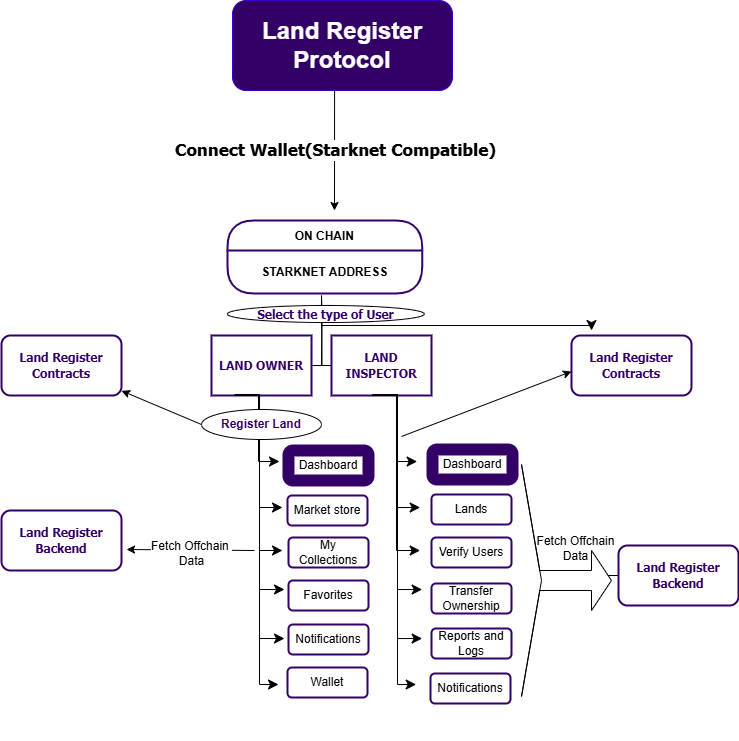

The diagram above was exported from draw.io. Its source (the exported page's mxGraphModel, read from the mxfile embedded in the PNG):
<mxGraphModel dx="880" dy="460" grid="1" gridSize="10" guides="1" tooltips="1" connect="1" arrows="1" fold="1" page="1" pageScale="1" pageWidth="827" pageHeight="1169" math="0" shadow="0">
  <root>
    <mxCell id="0" />
    <mxCell id="1" parent="0" />
    <mxCell id="oEjzLHCNl0Mb_1AY9sso-1" value="&lt;h1&gt;Land Register Protocol&lt;/h1&gt;" style="rounded=1;whiteSpace=wrap;html=1;fillColor=#330066;fontColor=#ffffff;strokeColor=#3700CC;" vertex="1" parent="1">
      <mxGeometry x="321" y="40" width="220" height="90" as="geometry" />
    </mxCell>
    <mxCell id="oEjzLHCNl0Mb_1AY9sso-5" value="" style="endArrow=classic;html=1;rounded=0;fontStyle=1;exitX=0.464;exitY=1;exitDx=0;exitDy=0;exitPerimeter=0;" edge="1" parent="1" source="oEjzLHCNl0Mb_1AY9sso-1">
      <mxGeometry relative="1" as="geometry">
        <mxPoint x="411.31999999999994" y="132.97000000000003" as="sourcePoint" />
        <mxPoint x="423" y="250" as="targetPoint" />
      </mxGeometry>
    </mxCell>
    <mxCell id="oEjzLHCNl0Mb_1AY9sso-6" value="&lt;font face=&quot;Tahoma&quot;&gt;&lt;span style=&quot;font-size: 17px;&quot;&gt;Connect Wallet(Starknet Compatible)&lt;/span&gt;&lt;/font&gt;" style="edgeLabel;resizable=0;html=1;;align=center;verticalAlign=middle;fontColor=#000000;fontStyle=1" connectable="0" vertex="1" parent="oEjzLHCNl0Mb_1AY9sso-5">
      <mxGeometry relative="1" as="geometry" />
    </mxCell>
    <mxCell id="oEjzLHCNl0Mb_1AY9sso-15" value="ON CHAIN" style="swimlane;fontStyle=1;align=center;verticalAlign=middle;childLayout=stackLayout;horizontal=1;startSize=30;horizontalStack=0;resizeParent=0;resizeLast=1;container=0;fontColor=#000000;collapsible=0;rounded=1;arcSize=30;strokeColor=#330066;fillColor=#FFFFFF;swimlaneFillColor=#FFFFFF;dropTarget=0;strokeWidth=2;" vertex="1" parent="1">
      <mxGeometry x="316" y="260" width="194.67" height="73" as="geometry" />
    </mxCell>
    <mxCell id="oEjzLHCNl0Mb_1AY9sso-16" value="&lt;b&gt;STARKNET ADDRESS&lt;/b&gt;" style="text;html=1;strokeColor=none;fillColor=none;align=center;verticalAlign=middle;spacingLeft=4;spacingRight=4;whiteSpace=wrap;overflow=hidden;rotatable=0;fontColor=#000000;" vertex="1" parent="oEjzLHCNl0Mb_1AY9sso-15">
      <mxGeometry y="30" width="194.67" height="43" as="geometry" />
    </mxCell>
    <mxCell id="oEjzLHCNl0Mb_1AY9sso-98" value="&lt;b&gt;STARKNET ADDRESS&lt;/b&gt;" style="text;html=1;strokeColor=none;fillColor=none;align=center;verticalAlign=middle;spacingLeft=4;spacingRight=4;whiteSpace=wrap;overflow=hidden;rotatable=0;fontColor=#000000;" vertex="1" parent="oEjzLHCNl0Mb_1AY9sso-15">
      <mxGeometry y="73" width="194.67" as="geometry" />
    </mxCell>
    <mxCell id="oEjzLHCNl0Mb_1AY9sso-21" value="" style="ellipse;whiteSpace=wrap;html=1;align=center;aspect=fixed;fillColor=none;strokeColor=none;resizable=0;perimeter=centerPerimeter;rotatable=0;allowArrows=0;points=[];outlineConnect=1;" vertex="1" parent="1">
      <mxGeometry x="414" y="450" width="10" height="10" as="geometry" />
    </mxCell>
    <mxCell id="oEjzLHCNl0Mb_1AY9sso-36" value="" style="edgeStyle=orthogonalEdgeStyle;sourcePerimeterSpacing=0;targetPerimeterSpacing=0;startArrow=none;endArrow=none;rounded=0;targetPortConstraint=eastwest;sourcePortConstraint=northsouth;curved=0;rounded=0;" edge="1" target="oEjzLHCNl0Mb_1AY9sso-38" parent="1">
      <mxGeometry relative="1" as="geometry">
        <mxPoint x="410" y="335" as="sourcePoint" />
      </mxGeometry>
    </mxCell>
    <mxCell id="oEjzLHCNl0Mb_1AY9sso-37" value="" style="edgeStyle=orthogonalEdgeStyle;sourcePerimeterSpacing=0;targetPerimeterSpacing=0;startArrow=none;endArrow=none;rounded=0;targetPortConstraint=eastwest;sourcePortConstraint=northsouth;curved=0;rounded=0;" edge="1" target="oEjzLHCNl0Mb_1AY9sso-39" parent="1">
      <mxGeometry relative="1" as="geometry">
        <mxPoint x="410" y="335" as="sourcePoint" />
      </mxGeometry>
    </mxCell>
    <mxCell id="oEjzLHCNl0Mb_1AY9sso-38" value="&lt;font face=&quot;Tahoma&quot; style=&quot;color: rgb(51, 0, 102);&quot;&gt;&lt;b&gt;LAND OWNER&lt;/b&gt;&lt;/font&gt;" style="whiteSpace=wrap;html=1;align=center;verticalAlign=middle;treeFolding=1;treeMoving=1;fillColor=none;strokeColor=#330066;strokeWidth=2;" vertex="1" parent="1">
      <mxGeometry x="300" y="375" width="100" height="60" as="geometry" />
    </mxCell>
    <mxCell id="oEjzLHCNl0Mb_1AY9sso-39" value="&lt;font face=&quot;Tahoma&quot; style=&quot;color: rgb(51, 0, 102);&quot;&gt;&lt;b&gt;LAND INSPECTOR&lt;/b&gt;&lt;/font&gt;" style="whiteSpace=wrap;html=1;align=center;verticalAlign=middle;treeFolding=1;treeMoving=1;strokeWidth=2;strokeColor=#330066;" vertex="1" parent="1">
      <mxGeometry x="420" y="375" width="100" height="60" as="geometry" />
    </mxCell>
    <mxCell id="oEjzLHCNl0Mb_1AY9sso-63" value="&lt;b&gt;&lt;font face=&quot;Tahoma&quot; style=&quot;color: rgb(51, 0, 102);&quot;&gt;Land Register Contracts&lt;/font&gt;&lt;/b&gt;" style="rounded=1;whiteSpace=wrap;html=1;strokeWidth=2;strokeColor=light-dark(#330066, #ededed);" vertex="1" parent="1">
      <mxGeometry x="660" y="375" width="120" height="60" as="geometry" />
    </mxCell>
    <mxCell id="oEjzLHCNl0Mb_1AY9sso-67" value="" style="group" vertex="1" connectable="0" parent="1">
      <mxGeometry x="374" y="490" width="80" height="209" as="geometry" />
    </mxCell>
    <mxCell id="oEjzLHCNl0Mb_1AY9sso-50" value="Dashboard" style="rounded=1;whiteSpace=wrap;html=1;fillColor=none;strokeWidth=12;strokeColor=#330066;" vertex="1" parent="oEjzLHCNl0Mb_1AY9sso-67">
      <mxGeometry x="3" width="80" height="30" as="geometry" />
    </mxCell>
    <mxCell id="oEjzLHCNl0Mb_1AY9sso-51" value="Market store" style="rounded=1;whiteSpace=wrap;html=1;fillColor=none;strokeWidth=2;strokeColor=#330066;" vertex="1" parent="oEjzLHCNl0Mb_1AY9sso-67">
      <mxGeometry x="2" y="45" width="80" height="30" as="geometry" />
    </mxCell>
    <mxCell id="oEjzLHCNl0Mb_1AY9sso-59" value="My Collections" style="rounded=1;whiteSpace=wrap;html=1;fillColor=none;strokeColor=#330066;strokeWidth=2;" vertex="1" parent="oEjzLHCNl0Mb_1AY9sso-67">
      <mxGeometry x="3" y="87" width="80" height="30" as="geometry" />
    </mxCell>
    <mxCell id="oEjzLHCNl0Mb_1AY9sso-61" value="Favorites" style="rounded=1;whiteSpace=wrap;html=1;fillColor=none;strokeColor=#330066;strokeWidth=2;" vertex="1" parent="oEjzLHCNl0Mb_1AY9sso-67">
      <mxGeometry x="3" y="130" width="80" height="30" as="geometry" />
    </mxCell>
    <mxCell id="oEjzLHCNl0Mb_1AY9sso-62" value="Notifications" style="rounded=1;whiteSpace=wrap;html=1;strokeColor=#330066;strokeWidth=2;" vertex="1" parent="oEjzLHCNl0Mb_1AY9sso-67">
      <mxGeometry x="3" y="174" width="80" height="30" as="geometry" />
    </mxCell>
    <mxCell id="oEjzLHCNl0Mb_1AY9sso-69" value="" style="group" vertex="1" connectable="0" parent="1">
      <mxGeometry x="520" y="489" width="80" height="209" as="geometry" />
    </mxCell>
    <mxCell id="oEjzLHCNl0Mb_1AY9sso-70" value="Dashboard" style="rounded=1;whiteSpace=wrap;html=1;strokeColor=#330066;fillColor=none;strokeWidth=12;" vertex="1" parent="oEjzLHCNl0Mb_1AY9sso-69">
      <mxGeometry x="1" width="80" height="30" as="geometry" />
    </mxCell>
    <mxCell id="oEjzLHCNl0Mb_1AY9sso-71" value="Lands" style="rounded=1;whiteSpace=wrap;html=1;strokeWidth=2;strokeColor=#330066;" vertex="1" parent="oEjzLHCNl0Mb_1AY9sso-69">
      <mxGeometry y="45" width="80" height="30" as="geometry" />
    </mxCell>
    <mxCell id="oEjzLHCNl0Mb_1AY9sso-72" value="Verify Users" style="rounded=1;whiteSpace=wrap;html=1;fillColor=none;strokeWidth=2;strokeColor=#330066;" vertex="1" parent="oEjzLHCNl0Mb_1AY9sso-69">
      <mxGeometry y="88" width="80" height="30" as="geometry" />
    </mxCell>
    <mxCell id="oEjzLHCNl0Mb_1AY9sso-73" value="Transfer Ownership" style="rounded=1;whiteSpace=wrap;html=1;fillColor=none;strokeWidth=2;strokeColor=#330066;" vertex="1" parent="oEjzLHCNl0Mb_1AY9sso-69">
      <mxGeometry y="134" width="80" height="30" as="geometry" />
    </mxCell>
    <mxCell id="oEjzLHCNl0Mb_1AY9sso-74" value="Reports and Logs" style="rounded=1;whiteSpace=wrap;html=1;fillColor=none;strokeColor=#330066;strokeWidth=2;" vertex="1" parent="oEjzLHCNl0Mb_1AY9sso-69">
      <mxGeometry y="179" width="80" height="30" as="geometry" />
    </mxCell>
    <mxCell id="oEjzLHCNl0Mb_1AY9sso-86" value="Notifications" style="rounded=1;whiteSpace=wrap;html=1;fillColor=none;strokeWidth=2;strokeColor=#330066;" vertex="1" parent="oEjzLHCNl0Mb_1AY9sso-69">
      <mxGeometry x="-1" y="224" width="80" height="30" as="geometry" />
    </mxCell>
    <mxCell id="oEjzLHCNl0Mb_1AY9sso-76" value="Wallet" style="rounded=1;whiteSpace=wrap;html=1;fillColor=none;strokeColor=#330066;strokeWidth=2;" vertex="1" parent="1">
      <mxGeometry x="376" y="707" width="80" height="30" as="geometry" />
    </mxCell>
    <mxCell id="oEjzLHCNl0Mb_1AY9sso-78" value="" style="group" vertex="1" connectable="0" parent="1">
      <mxGeometry x="460.66999999999996" y="434" width="50" height="290.02" as="geometry" />
    </mxCell>
    <mxCell id="oEjzLHCNl0Mb_1AY9sso-54" value="" style="edgeStyle=elbowEdgeStyle;elbow=horizontal;endArrow=classic;html=1;curved=0;rounded=0;endSize=8;startSize=8;" edge="1" parent="oEjzLHCNl0Mb_1AY9sso-78">
      <mxGeometry width="50" height="50" relative="1" as="geometry">
        <mxPoint x="3" y="0.01999999999998181" as="sourcePoint" />
        <mxPoint x="45" y="67.01999999999998" as="targetPoint" />
      </mxGeometry>
    </mxCell>
    <mxCell id="oEjzLHCNl0Mb_1AY9sso-58" value="" style="edgeStyle=elbowEdgeStyle;elbow=horizontal;endArrow=classic;html=1;curved=0;rounded=0;endSize=8;startSize=8;exitX=0.15;exitY=0.983;exitDx=0;exitDy=0;exitPerimeter=0;" edge="1" parent="oEjzLHCNl0Mb_1AY9sso-78">
      <mxGeometry width="50" height="50" relative="1" as="geometry">
        <mxPoint x="2" as="sourcePoint" />
        <mxPoint x="48" y="113.01999999999998" as="targetPoint" />
      </mxGeometry>
    </mxCell>
    <mxCell id="oEjzLHCNl0Mb_1AY9sso-60" value="" style="edgeStyle=elbowEdgeStyle;elbow=horizontal;endArrow=classic;html=1;curved=0;rounded=0;endSize=8;startSize=8;exitX=0.14;exitY=0.967;exitDx=0;exitDy=0;exitPerimeter=0;" edge="1" parent="oEjzLHCNl0Mb_1AY9sso-78">
      <mxGeometry width="50" height="50" relative="1" as="geometry">
        <mxPoint x="1" y="0.03999999999996362" as="sourcePoint" />
        <mxPoint x="48" y="156.01999999999998" as="targetPoint" />
      </mxGeometry>
    </mxCell>
    <mxCell id="oEjzLHCNl0Mb_1AY9sso-65" value="" style="edgeStyle=elbowEdgeStyle;elbow=horizontal;endArrow=classic;html=1;curved=0;rounded=0;endSize=8;startSize=8;" edge="1" parent="oEjzLHCNl0Mb_1AY9sso-78">
      <mxGeometry width="50" height="50" relative="1" as="geometry">
        <mxPoint y="0.01999999999998181" as="sourcePoint" />
        <mxPoint x="50" y="195.01999999999998" as="targetPoint" />
      </mxGeometry>
    </mxCell>
    <mxCell id="oEjzLHCNl0Mb_1AY9sso-66" value="" style="edgeStyle=elbowEdgeStyle;elbow=horizontal;endArrow=classic;html=1;curved=0;rounded=0;endSize=8;startSize=8;exitX=0.12;exitY=1.083;exitDx=0;exitDy=0;exitPerimeter=0;" edge="1" parent="oEjzLHCNl0Mb_1AY9sso-78">
      <mxGeometry width="50" height="50" relative="1" as="geometry">
        <mxPoint y="1.0199999999999818" as="sourcePoint" />
        <mxPoint x="50" y="244.03999999999996" as="targetPoint" />
      </mxGeometry>
    </mxCell>
    <mxCell id="oEjzLHCNl0Mb_1AY9sso-77" value="" style="edgeStyle=elbowEdgeStyle;elbow=horizontal;endArrow=classic;html=1;curved=0;rounded=0;endSize=8;startSize=8;exitX=0.25;exitY=1;exitDx=0;exitDy=0;" edge="1" parent="oEjzLHCNl0Mb_1AY9sso-78">
      <mxGeometry width="50" height="50" relative="1" as="geometry">
        <mxPoint x="6" y="0.01999999999998181" as="sourcePoint" />
        <mxPoint x="44" y="290.02" as="targetPoint" />
      </mxGeometry>
    </mxCell>
    <mxCell id="oEjzLHCNl0Mb_1AY9sso-79" value="" style="group" vertex="1" connectable="0" parent="1">
      <mxGeometry x="323" y="433.98" width="91" height="290.02" as="geometry" />
    </mxCell>
    <mxCell id="oEjzLHCNl0Mb_1AY9sso-80" value="" style="edgeStyle=elbowEdgeStyle;elbow=horizontal;endArrow=classic;html=1;curved=0;rounded=0;endSize=8;startSize=8;" edge="1" parent="oEjzLHCNl0Mb_1AY9sso-79">
      <mxGeometry width="50" height="50" relative="1" as="geometry">
        <mxPoint x="3" y="0.01999999999998181" as="sourcePoint" />
        <mxPoint x="45" y="67.01999999999998" as="targetPoint" />
      </mxGeometry>
    </mxCell>
    <mxCell id="oEjzLHCNl0Mb_1AY9sso-81" value="" style="edgeStyle=elbowEdgeStyle;elbow=horizontal;endArrow=classic;html=1;curved=0;rounded=0;endSize=8;startSize=8;exitX=0.15;exitY=0.983;exitDx=0;exitDy=0;exitPerimeter=0;" edge="1" parent="oEjzLHCNl0Mb_1AY9sso-79">
      <mxGeometry width="50" height="50" relative="1" as="geometry">
        <mxPoint x="2" as="sourcePoint" />
        <mxPoint x="48" y="113.01999999999998" as="targetPoint" />
      </mxGeometry>
    </mxCell>
    <mxCell id="oEjzLHCNl0Mb_1AY9sso-82" value="" style="edgeStyle=elbowEdgeStyle;elbow=horizontal;endArrow=classic;html=1;curved=0;rounded=0;endSize=8;startSize=8;exitX=0.14;exitY=0.967;exitDx=0;exitDy=0;exitPerimeter=0;" edge="1" parent="oEjzLHCNl0Mb_1AY9sso-79">
      <mxGeometry width="50" height="50" relative="1" as="geometry">
        <mxPoint x="1" y="0.03999999999996362" as="sourcePoint" />
        <mxPoint x="48" y="156.01999999999998" as="targetPoint" />
      </mxGeometry>
    </mxCell>
    <mxCell id="oEjzLHCNl0Mb_1AY9sso-83" value="" style="edgeStyle=elbowEdgeStyle;elbow=horizontal;endArrow=classic;html=1;curved=0;rounded=0;endSize=8;startSize=8;" edge="1" parent="oEjzLHCNl0Mb_1AY9sso-79">
      <mxGeometry width="50" height="50" relative="1" as="geometry">
        <mxPoint y="0.01999999999998181" as="sourcePoint" />
        <mxPoint x="50" y="195.01999999999998" as="targetPoint" />
      </mxGeometry>
    </mxCell>
    <mxCell id="oEjzLHCNl0Mb_1AY9sso-84" value="" style="edgeStyle=elbowEdgeStyle;elbow=horizontal;endArrow=classic;html=1;curved=0;rounded=0;endSize=8;startSize=8;exitX=0.12;exitY=1.083;exitDx=0;exitDy=0;exitPerimeter=0;" edge="1" parent="oEjzLHCNl0Mb_1AY9sso-79">
      <mxGeometry width="50" height="50" relative="1" as="geometry">
        <mxPoint y="1.0199999999999818" as="sourcePoint" />
        <mxPoint x="50" y="244.03999999999996" as="targetPoint" />
      </mxGeometry>
    </mxCell>
    <mxCell id="oEjzLHCNl0Mb_1AY9sso-85" value="" style="edgeStyle=elbowEdgeStyle;elbow=horizontal;endArrow=classic;html=1;curved=0;rounded=0;endSize=8;startSize=8;exitX=0.25;exitY=1;exitDx=0;exitDy=0;" edge="1" parent="oEjzLHCNl0Mb_1AY9sso-79">
      <mxGeometry width="50" height="50" relative="1" as="geometry">
        <mxPoint x="6" y="0.01999999999998181" as="sourcePoint" />
        <mxPoint x="44" y="290.02" as="targetPoint" />
      </mxGeometry>
    </mxCell>
    <mxCell id="oEjzLHCNl0Mb_1AY9sso-88" value="&lt;font style=&quot;color: rgb(51, 0, 102);&quot;&gt;&lt;b&gt;Register Land&lt;/b&gt;&lt;/font&gt;" style="ellipse;whiteSpace=wrap;html=1;" vertex="1" parent="oEjzLHCNl0Mb_1AY9sso-79">
      <mxGeometry x="-33" y="15.019999999999982" width="120" height="30" as="geometry" />
    </mxCell>
    <mxCell id="oEjzLHCNl0Mb_1AY9sso-89" value="" style="endArrow=classic;html=1;rounded=0;entryX=0;entryY=0.5;entryDx=0;entryDy=0;" edge="1" parent="1">
      <mxGeometry width="50" height="50" relative="1" as="geometry">
        <mxPoint x="490" y="476" as="sourcePoint" />
        <mxPoint x="660" y="411" as="targetPoint" />
      </mxGeometry>
    </mxCell>
    <mxCell id="oEjzLHCNl0Mb_1AY9sso-100" value="" style="edgeStyle=elbowEdgeStyle;elbow=vertical;endArrow=classic;html=1;curved=0;rounded=0;endSize=8;startSize=8;" edge="1" parent="1">
      <mxGeometry width="50" height="50" relative="1" as="geometry">
        <mxPoint x="410" y="360" as="sourcePoint" />
        <mxPoint x="680" y="370" as="targetPoint" />
      </mxGeometry>
    </mxCell>
    <mxCell id="oEjzLHCNl0Mb_1AY9sso-132" value="" style="edgeStyle=orthogonalEdgeStyle;rounded=0;orthogonalLoop=1;jettySize=auto;html=1;" edge="1" parent="1" source="oEjzLHCNl0Mb_1AY9sso-101" target="oEjzLHCNl0Mb_1AY9sso-129">
      <mxGeometry relative="1" as="geometry" />
    </mxCell>
    <mxCell id="oEjzLHCNl0Mb_1AY9sso-133" value="" style="edgeStyle=orthogonalEdgeStyle;rounded=0;orthogonalLoop=1;jettySize=auto;html=1;" edge="1" parent="1" source="oEjzLHCNl0Mb_1AY9sso-101" target="oEjzLHCNl0Mb_1AY9sso-129">
      <mxGeometry relative="1" as="geometry" />
    </mxCell>
    <mxCell id="oEjzLHCNl0Mb_1AY9sso-101" value="&lt;font style=&quot;color: rgb(51, 0, 102);&quot; face=&quot;Tahoma&quot;&gt;&lt;b&gt;Land Register Backend&lt;/b&gt;&lt;/font&gt;" style="rounded=1;whiteSpace=wrap;html=1;fillColor=none;strokeColor=#330066;strokeWidth=2;" vertex="1" parent="1">
      <mxGeometry x="707" y="585" width="120" height="60" as="geometry" />
    </mxCell>
    <mxCell id="oEjzLHCNl0Mb_1AY9sso-112" value="&lt;font face=&quot;Tahoma&quot; style=&quot;color: rgb(51, 0, 102);&quot;&gt;&lt;b&gt;Land Register Contracts&lt;/b&gt;&lt;/font&gt;" style="rounded=1;whiteSpace=wrap;html=1;fillColor=none;strokeColor=#330066;strokeWidth=2;" vertex="1" parent="1">
      <mxGeometry x="90" y="375" width="120" height="60" as="geometry" />
    </mxCell>
    <mxCell id="oEjzLHCNl0Mb_1AY9sso-116" value="" style="endArrow=classic;html=1;rounded=0;exitX=0;exitY=0.5;exitDx=0;exitDy=0;" edge="1" parent="1" source="oEjzLHCNl0Mb_1AY9sso-88" target="oEjzLHCNl0Mb_1AY9sso-112">
      <mxGeometry width="50" height="50" relative="1" as="geometry">
        <mxPoint x="280" y="434.98" as="sourcePoint" />
        <mxPoint x="110" y="499.98" as="targetPoint" />
      </mxGeometry>
    </mxCell>
    <mxCell id="oEjzLHCNl0Mb_1AY9sso-117" value="&lt;font style=&quot;color: rgb(51, 0, 102);&quot; face=&quot;Tahoma&quot;&gt;&lt;b&gt;Land Register Backend&lt;/b&gt;&lt;/font&gt;" style="rounded=1;whiteSpace=wrap;html=1;fillColor=none;strokeColor=#330066;strokeWidth=2;" vertex="1" parent="1">
      <mxGeometry x="90" y="550" width="120" height="60" as="geometry" />
    </mxCell>
    <mxCell id="oEjzLHCNl0Mb_1AY9sso-118" value="" style="endArrow=classic;html=1;rounded=0;entryX=1.042;entryY=0.65;entryDx=0;entryDy=0;entryPerimeter=0;" edge="1" parent="1" target="oEjzLHCNl0Mb_1AY9sso-117">
      <mxGeometry width="50" height="50" relative="1" as="geometry">
        <mxPoint x="343" y="590" as="sourcePoint" />
        <mxPoint x="293" y="640" as="targetPoint" />
      </mxGeometry>
    </mxCell>
    <mxCell id="oEjzLHCNl0Mb_1AY9sso-119" value="Fetch Offchain&amp;nbsp;&lt;div&gt;Data&lt;/div&gt;" style="edgeLabel;html=1;align=center;verticalAlign=middle;resizable=0;points=[];fontSize=12;" vertex="1" connectable="0" parent="oEjzLHCNl0Mb_1AY9sso-118">
      <mxGeometry x="0.125" y="3" relative="1" as="geometry">
        <mxPoint x="9" as="offset" />
      </mxGeometry>
    </mxCell>
    <mxCell id="oEjzLHCNl0Mb_1AY9sso-129" value="" style="html=1;shadow=0;dashed=0;align=center;verticalAlign=middle;shape=mxgraph.arrows2.tailedNotchedArrow;dy1=10;dx1=20;notch=20;arrowHead=20;dx2=0;dy2=116;" vertex="1" parent="1">
      <mxGeometry x="610" y="460" width="90" height="320" as="geometry" />
    </mxCell>
    <mxCell id="oEjzLHCNl0Mb_1AY9sso-134" value="Fetch Offchain&lt;div&gt;Data&lt;/div&gt;" style="text;html=1;align=center;verticalAlign=middle;resizable=0;points=[];autosize=1;strokeColor=none;fillColor=none;" vertex="1" parent="1">
      <mxGeometry x="614" y="567.99" width="100" height="40" as="geometry" />
    </mxCell>
    <mxCell id="oEjzLHCNl0Mb_1AY9sso-139" value="&lt;font style=&quot;color: rgb(51, 0, 102);&quot; face=&quot;Tahoma&quot;&gt;&lt;b&gt;Select the type of User&lt;/b&gt;&lt;/font&gt;" style="ellipse;whiteSpace=wrap;html=1;" vertex="1" parent="1">
      <mxGeometry x="316" y="345" width="196.66" height="17" as="geometry" />
    </mxCell>
  </root>
</mxGraphModel>